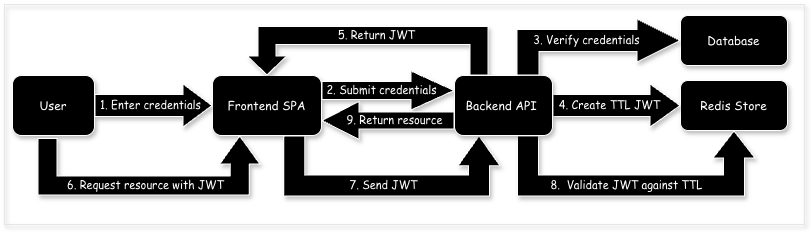

The diagram above was exported from draw.io. Its source (the exported page's mxGraphModel, read from the mxfile embedded in the PNG):
<mxGraphModel dx="931" dy="667" grid="1" gridSize="10" guides="1" tooltips="1" connect="1" arrows="1" fold="1" page="1" pageScale="1" pageWidth="827" pageHeight="1169" math="0" shadow="0">
  <root>
    <mxCell id="0" />
    <mxCell id="1" parent="0" />
    <mxCell id="pBSA6Te7Ja4A5POko-Ul-1" parent="1" style="rounded=0;whiteSpace=wrap;html=1;fillColor=none;strokeColor=#E6E6E6;shadow=1;" value="" vertex="1">
      <mxGeometry height="220" width="800" x="20" y="39" as="geometry" />
    </mxCell>
    <mxCell id="qO_QieamN__wBOh6dNcV-1" parent="1" style="rounded=1;whiteSpace=wrap;html=1;fontFamily=Comic Sans MS;labelBackgroundColor=light-dark(#000000,#333333);fontColor=#FFFFFF;fillColor=light-dark(#000000,#333333);strokeColor=#FFFFFF;shadow=1;" value="&lt;font&gt;User&lt;/font&gt;" vertex="1">
      <mxGeometry height="60" width="82" x="28" y="110" as="geometry" />
    </mxCell>
    <mxCell id="qO_QieamN__wBOh6dNcV-3" parent="1" style="rounded=1;whiteSpace=wrap;html=1;fontFamily=Comic Sans MS;labelBackgroundColor=light-dark(#000000,#333333);fontColor=#FFFFFF;fillColor=light-dark(#000000,#333333);strokeColor=#FFFFFF;shadow=1;" value="&lt;font&gt;Frontend SPA&lt;/font&gt;" vertex="1">
      <mxGeometry height="60" width="109" x="228" y="110" as="geometry" />
    </mxCell>
    <mxCell id="qO_QieamN__wBOh6dNcV-4" parent="1" style="rounded=1;whiteSpace=wrap;html=1;fontFamily=Comic Sans MS;labelBackgroundColor=light-dark(#000000,#333333);fontColor=#FFFFFF;shadow=1;fillColor=light-dark(#000000,#333333);strokeColor=#FFFFFF;" value="Redis&amp;nbsp;Store" vertex="1">
      <mxGeometry height="50" width="107" x="696" y="115" as="geometry" />
    </mxCell>
    <mxCell id="qO_QieamN__wBOh6dNcV-7" edge="1" parent="1" source="qO_QieamN__wBOh6dNcV-3" style="shape=flexArrow;endArrow=classic;html=1;rounded=0;exitX=1;exitY=0.25;exitDx=0;exitDy=0;entryX=0;entryY=0.25;entryDx=0;entryDy=0;width=18;labelBackgroundColor=light-dark(#000000,#333333);fontColor=#FFFFFF;strokeColor=#FFFFFF;fillColor=light-dark(#000000,#333333);shadow=1;endSize=14;edgeStyle=orthogonalEdgeStyle;" target="qO_QieamN__wBOh6dNcV-21" value="">
      <mxGeometry height="50" relative="1" width="50" as="geometry">
        <mxPoint x="358" y="200" as="sourcePoint" />
        <mxPoint x="476" y="200" as="targetPoint" />
      </mxGeometry>
    </mxCell>
    <mxCell id="qO_QieamN__wBOh6dNcV-8" connectable="0" parent="qO_QieamN__wBOh6dNcV-7" style="edgeLabel;html=1;align=center;verticalAlign=middle;resizable=0;points=[];labelBackgroundColor=light-dark(#000000,#333333);fontColor=#FFFFFF;" value="&lt;font face=&quot;Comic Sans MS&quot;&gt;2. Submit credentials&lt;/font&gt;" vertex="1">
      <mxGeometry relative="1" x="0.2712" as="geometry">
        <mxPoint x="-26" y="-1" as="offset" />
      </mxGeometry>
    </mxCell>
    <mxCell id="qO_QieamN__wBOh6dNcV-9" edge="1" parent="1" source="qO_QieamN__wBOh6dNcV-21" style="shape=flexArrow;endArrow=classic;html=1;rounded=0;width=22;edgeStyle=orthogonalEdgeStyle;labelBackgroundColor=light-dark(#000000,#333333);fontColor=#FFFFFF;shadow=1;exitX=1;exitY=0.5;exitDx=0;exitDy=0;strokeColor=#FFFFFF;fillColor=light-dark(#000000,#333333);endSize=9.67;entryX=0;entryY=0.5;entryDx=0;entryDy=0;" target="qO_QieamN__wBOh6dNcV-4" value="">
      <mxGeometry height="50" relative="1" width="50" as="geometry">
        <Array as="points">
          <mxPoint x="696" y="140" />
        </Array>
        <mxPoint x="568" y="134" as="sourcePoint" />
        <mxPoint x="690" y="140" as="targetPoint" />
      </mxGeometry>
    </mxCell>
    <mxCell id="qO_QieamN__wBOh6dNcV-10" connectable="0" parent="qO_QieamN__wBOh6dNcV-9" style="edgeLabel;html=1;align=center;verticalAlign=middle;resizable=0;points=[];labelBackgroundColor=light-dark(#000000,#333333);fontColor=#FFFFFF;" value="&lt;font face=&quot;Comic Sans MS&quot;&gt;4. Create TTL&amp;nbsp;JWT&lt;/font&gt;" vertex="1">
      <mxGeometry relative="1" x="0.2712" as="geometry">
        <mxPoint x="-25" y="-1" as="offset" />
      </mxGeometry>
    </mxCell>
    <mxCell id="qO_QieamN__wBOh6dNcV-11" edge="1" parent="1" source="qO_QieamN__wBOh6dNcV-21" style="shape=flexArrow;endArrow=classic;html=1;rounded=0;entryX=0.5;entryY=0;entryDx=0;entryDy=0;exitX=0.25;exitY=0;exitDx=0;exitDy=0;edgeStyle=orthogonalEdgeStyle;width=18;labelBackgroundColor=light-dark(#000000,#333333);fontColor=#FFFFFF;strokeColor=#FFFFFF;fillColor=light-dark(#000000,#333333);shadow=1;" target="qO_QieamN__wBOh6dNcV-3" value="">
      <mxGeometry height="50" relative="1" width="50" as="geometry">
        <Array as="points">
          <mxPoint x="495" y="70" />
          <mxPoint x="283" y="70" />
        </Array>
        <mxPoint x="388" y="390" as="sourcePoint" />
        <mxPoint x="438" y="340" as="targetPoint" />
      </mxGeometry>
    </mxCell>
    <mxCell id="qO_QieamN__wBOh6dNcV-12" connectable="0" parent="qO_QieamN__wBOh6dNcV-11" style="edgeLabel;html=1;align=center;verticalAlign=middle;resizable=0;points=[];labelBackgroundColor=light-dark(#000000,#333333);fontColor=#FFFFFF;" value="&lt;div&gt;&lt;font face=&quot;Comic Sans MS&quot;&gt;5.&amp;nbsp;&lt;/font&gt;&lt;span style=&quot;&quot;&gt;&lt;font face=&quot;Comic Sans MS&quot;&gt;Return JWT&lt;/font&gt;&lt;/span&gt;&lt;/div&gt;" vertex="1">
      <mxGeometry relative="1" x="-0.0444" y="4" as="geometry">
        <mxPoint x="-3" y="-5" as="offset" />
      </mxGeometry>
    </mxCell>
    <mxCell id="qO_QieamN__wBOh6dNcV-13" edge="1" parent="1" source="qO_QieamN__wBOh6dNcV-1" style="shape=flexArrow;endArrow=classic;html=1;rounded=0;exitX=0.427;exitY=1.04;exitDx=0;exitDy=0;exitPerimeter=0;entryX=0.25;entryY=1;entryDx=0;entryDy=0;width=19;edgeStyle=orthogonalEdgeStyle;labelBackgroundColor=light-dark(#000000,#333333);fontColor=#FFFFFF;fillColor=light-dark(#000000,#333333);strokeColor=#FFFFFF;shadow=1;endSize=9;" target="qO_QieamN__wBOh6dNcV-3" value="">
      <mxGeometry height="50" relative="1" width="50" as="geometry">
        <Array as="points">
          <mxPoint x="63" y="220" />
          <mxPoint x="255" y="220" />
        </Array>
        <mxPoint x="388" y="390" as="sourcePoint" />
        <mxPoint x="438" y="340" as="targetPoint" />
      </mxGeometry>
    </mxCell>
    <mxCell id="qO_QieamN__wBOh6dNcV-14" connectable="0" parent="qO_QieamN__wBOh6dNcV-13" style="edgeLabel;html=1;align=center;verticalAlign=middle;resizable=0;points=[];labelBackgroundColor=light-dark(#000000,#333333);fontColor=#FFFFFF;" value="&lt;font face=&quot;Comic Sans MS&quot;&gt;6. Request resource&amp;nbsp;with JWT&lt;/font&gt;" vertex="1">
      <mxGeometry relative="1" x="0.0487" y="1" as="geometry">
        <mxPoint x="-7" as="offset" />
      </mxGeometry>
    </mxCell>
    <mxCell id="qO_QieamN__wBOh6dNcV-15" edge="1" parent="1" source="qO_QieamN__wBOh6dNcV-3" style="shape=flexArrow;endArrow=classic;html=1;rounded=0;exitX=0.75;exitY=1;exitDx=0;exitDy=0;entryX=0.25;entryY=1;entryDx=0;entryDy=0;edgeStyle=orthogonalEdgeStyle;width=21;labelBackgroundColor=light-dark(#000000,#333333);fontColor=#FFFFFF;shadow=1;endSize=9.6;strokeColor=#FFFFFF;fillColor=light-dark(#000000,#333333);" target="qO_QieamN__wBOh6dNcV-21" value="">
      <mxGeometry height="50" relative="1" width="50" as="geometry">
        <Array as="points">
          <mxPoint x="310" y="220" />
          <mxPoint x="495" y="220" />
        </Array>
        <mxPoint x="388" y="390" as="sourcePoint" />
        <mxPoint x="438" y="340" as="targetPoint" />
      </mxGeometry>
    </mxCell>
    <mxCell id="qO_QieamN__wBOh6dNcV-16" connectable="0" parent="qO_QieamN__wBOh6dNcV-15" style="edgeLabel;html=1;align=center;verticalAlign=middle;resizable=0;points=[];labelBackgroundColor=light-dark(#000000,#333333);fontColor=#FFFFFF;" value="&lt;font face=&quot;Comic Sans MS&quot;&gt;7. Send JWT&lt;/font&gt;" vertex="1">
      <mxGeometry relative="1" x="0.1363" y="-5" as="geometry">
        <mxPoint x="-23" y="-6" as="offset" />
      </mxGeometry>
    </mxCell>
    <mxCell id="qO_QieamN__wBOh6dNcV-17" edge="1" parent="1" source="qO_QieamN__wBOh6dNcV-21" style="shape=flexArrow;endArrow=classic;html=1;rounded=0;exitX=0.75;exitY=1;exitDx=0;exitDy=0;edgeStyle=orthogonalEdgeStyle;width=21;labelBackgroundColor=light-dark(#000000,#333333);fontColor=#FFFFFF;shadow=1;entryX=0.5;entryY=1;entryDx=0;entryDy=0;strokeColor=#FFFFFF;fillColor=light-dark(#000000,#333333);endSize=8.67;" target="qO_QieamN__wBOh6dNcV-4" value="">
      <mxGeometry height="50" relative="1" width="50" as="geometry">
        <Array as="points">
          <mxPoint x="544" y="220" />
          <mxPoint x="750" y="220" />
        </Array>
        <mxPoint x="538.5" y="160" as="sourcePoint" />
        <mxPoint x="744" y="190" as="targetPoint" />
      </mxGeometry>
    </mxCell>
    <mxCell id="qO_QieamN__wBOh6dNcV-18" connectable="0" parent="qO_QieamN__wBOh6dNcV-17" style="edgeLabel;html=1;align=center;verticalAlign=middle;resizable=0;points=[];labelBackgroundColor=light-dark(#000000,#333333);fontColor=#FFFFFF;" value="&lt;font face=&quot;Comic Sans MS&quot;&gt;8.&amp;nbsp;&amp;nbsp;Validate JWT against TTL&lt;/font&gt;" vertex="1">
      <mxGeometry relative="1" x="-0.0491" y="-1" as="geometry">
        <mxPoint y="-2" as="offset" />
      </mxGeometry>
    </mxCell>
    <mxCell id="qO_QieamN__wBOh6dNcV-19" edge="1" parent="1" source="qO_QieamN__wBOh6dNcV-21" style="shape=flexArrow;endArrow=classic;html=1;rounded=0;entryX=1;entryY=0.75;entryDx=0;entryDy=0;exitX=0;exitY=0.75;exitDx=0;exitDy=0;edgeStyle=orthogonalEdgeStyle;width=17;labelBackgroundColor=light-dark(#000000,#333333);fontColor=#FFFFFF;shadow=1;endSize=12;fillColor=light-dark(#000000,#333333);strokeColor=#FFFFFF;" target="qO_QieamN__wBOh6dNcV-3" value="">
      <mxGeometry height="50" relative="1" width="50" as="geometry">
        <Array as="points">
          <mxPoint x="430" y="155" />
          <mxPoint x="430" y="155" />
        </Array>
        <mxPoint x="388" y="390" as="sourcePoint" />
        <mxPoint x="438" y="340" as="targetPoint" />
      </mxGeometry>
    </mxCell>
    <mxCell id="qO_QieamN__wBOh6dNcV-20" connectable="0" parent="qO_QieamN__wBOh6dNcV-19" style="edgeLabel;html=1;align=center;verticalAlign=middle;resizable=0;points=[];labelBackgroundColor=light-dark(#000000,#333333);fontColor=#FFFFFF;" value="&lt;font face=&quot;Comic Sans MS&quot;&gt;9. Return resource&lt;/font&gt;" vertex="1">
      <mxGeometry relative="1" x="0.0181" y="2" as="geometry">
        <mxPoint x="7" y="-3" as="offset" />
      </mxGeometry>
    </mxCell>
    <mxCell id="qO_QieamN__wBOh6dNcV-21" parent="1" style="rounded=1;whiteSpace=wrap;html=1;fontFamily=Comic Sans MS;labelBackgroundColor=light-dark(#000000,#333333);fontColor=#FFFFFF;strokeColor=#FFFFFF;fillColor=light-dark(#000000,#333333);shadow=1;" value="&lt;font&gt;Backend API&amp;nbsp;&lt;/font&gt;" vertex="1">
      <mxGeometry height="60" width="98" x="470" y="110" as="geometry" />
    </mxCell>
    <mxCell id="qO_QieamN__wBOh6dNcV-22" parent="1" style="rounded=1;whiteSpace=wrap;html=1;fontFamily=Comic Sans MS;labelBackgroundColor=light-dark(#000000,#333333);fontColor=#FFFFFF;shadow=1;strokeColor=#FFFFFF;fillColor=light-dark(#000000,#333333);" value="Database" vertex="1">
      <mxGeometry height="50" width="107" x="696" y="50" as="geometry" />
    </mxCell>
    <mxCell id="qO_QieamN__wBOh6dNcV-23" edge="1" parent="1" source="qO_QieamN__wBOh6dNcV-21" style="shape=flexArrow;endArrow=classic;html=1;rounded=0;edgeStyle=orthogonalEdgeStyle;width=22;labelBackgroundColor=light-dark(#000000,#333333);fontColor=#FFFFFF;shadow=1;endSize=14;entryX=0;entryY=0.5;entryDx=0;entryDy=0;strokeColor=#FFFFFF;fillColor=light-dark(#000000,#333333);exitX=0.75;exitY=0;exitDx=0;exitDy=0;" target="qO_QieamN__wBOh6dNcV-22" value="">
      <mxGeometry height="50" relative="1" width="50" as="geometry">
        <Array as="points">
          <mxPoint x="544" y="75" />
        </Array>
        <mxPoint x="500" y="40" as="sourcePoint" />
        <mxPoint x="438" y="340" as="targetPoint" />
      </mxGeometry>
    </mxCell>
    <mxCell id="qO_QieamN__wBOh6dNcV-24" connectable="0" parent="qO_QieamN__wBOh6dNcV-23" style="edgeLabel;html=1;align=center;verticalAlign=middle;resizable=0;points=[];labelBackgroundColor=light-dark(#000000,#333333);fontColor=#FFFFFF;" value="&lt;font face=&quot;Comic Sans MS&quot;&gt;3. Verify credentials&lt;/font&gt;" vertex="1">
      <mxGeometry relative="1" x="0.4336" y="-1" as="geometry">
        <mxPoint x="-41" y="-2" as="offset" />
      </mxGeometry>
    </mxCell>
    <mxCell id="qO_QieamN__wBOh6dNcV-5" edge="1" parent="1" source="qO_QieamN__wBOh6dNcV-1" style="shape=flexArrow;endArrow=classic;html=1;rounded=0;width=22;exitX=1;exitY=0.5;exitDx=0;exitDy=0;labelBackgroundColor=light-dark(#000000,#333333);fontColor=#FFFFFF;fillColor=light-dark(#000000,#333333);strokeColor=#FFFFFF;shadow=1;endSize=9.33;" target="qO_QieamN__wBOh6dNcV-3" value="">
      <mxGeometry height="50" relative="1" width="50" as="geometry">
        <mxPoint x="140" y="70" as="sourcePoint" />
        <mxPoint x="258" y="70" as="targetPoint" />
      </mxGeometry>
    </mxCell>
    <mxCell id="qO_QieamN__wBOh6dNcV-6" connectable="0" parent="qO_QieamN__wBOh6dNcV-5" style="edgeLabel;html=1;align=center;verticalAlign=middle;resizable=0;points=[];labelBackgroundColor=light-dark(#000000,#333333);fontColor=#FFFFFF;" value="&lt;font face=&quot;Comic Sans MS&quot;&gt;1. Enter credentials&lt;/font&gt;" vertex="1">
      <mxGeometry relative="1" x="0.2712" as="geometry">
        <mxPoint x="-20" y="-1" as="offset" />
      </mxGeometry>
    </mxCell>
  </root>
</mxGraphModel>